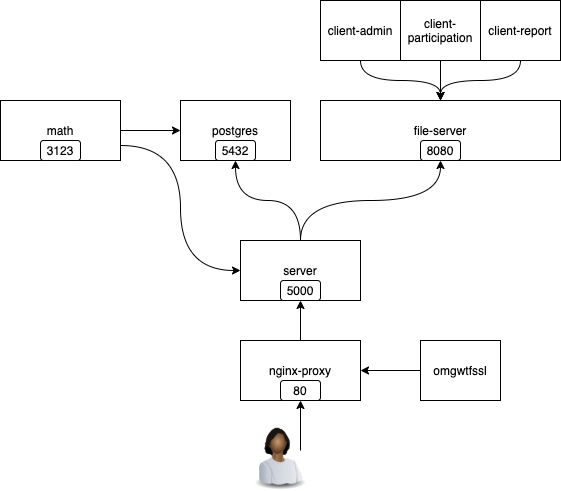

The diagram above was exported from draw.io. Its source (the exported page's mxGraphModel, read from the mxfile embedded in the PNG):
<mxGraphModel dx="946" dy="460" grid="1" gridSize="10" guides="1" tooltips="1" connect="1" arrows="1" fold="1" page="1" pageScale="1" pageWidth="850" pageHeight="1100" background="#ffffff" math="0" shadow="0">
  <root>
    <mxCell id="0" />
    <mxCell id="1" parent="0" />
    <mxCell id="-9S8wQu7a1H3dxcCwTST-20" style="edgeStyle=orthogonalEdgeStyle;rounded=0;orthogonalLoop=1;jettySize=auto;html=1;exitX=0.5;exitY=0;exitDx=0;exitDy=0;entryX=0.5;entryY=1;entryDx=0;entryDy=0;" parent="1" source="-9S8wQu7a1H3dxcCwTST-1" target="-9S8wQu7a1H3dxcCwTST-5" edge="1">
      <mxGeometry relative="1" as="geometry" />
    </mxCell>
    <mxCell id="-9S8wQu7a1H3dxcCwTST-1" value="nginx-proxy" style="rounded=0;whiteSpace=wrap;html=1;" parent="1" vertex="1">
      <mxGeometry x="640" y="1280" width="120" height="60" as="geometry" />
    </mxCell>
    <mxCell id="-9S8wQu7a1H3dxcCwTST-2" value="file-server" style="rounded=0;whiteSpace=wrap;html=1;" parent="1" vertex="1">
      <mxGeometry x="720" y="1040" width="240" height="60" as="geometry" />
    </mxCell>
    <mxCell id="-9S8wQu7a1H3dxcCwTST-16" style="edgeStyle=orthogonalEdgeStyle;curved=1;rounded=0;orthogonalLoop=1;jettySize=auto;html=1;exitX=0.5;exitY=1;exitDx=0;exitDy=0;entryX=0.5;entryY=0;entryDx=0;entryDy=0;" parent="1" source="-9S8wQu7a1H3dxcCwTST-3" target="-9S8wQu7a1H3dxcCwTST-2" edge="1">
      <mxGeometry relative="1" as="geometry" />
    </mxCell>
    <mxCell id="-9S8wQu7a1H3dxcCwTST-3" value="client-admin" style="rounded=0;whiteSpace=wrap;html=1;" parent="1" vertex="1">
      <mxGeometry x="720" y="940" width="80" height="60" as="geometry" />
    </mxCell>
    <mxCell id="-9S8wQu7a1H3dxcCwTST-17" style="edgeStyle=orthogonalEdgeStyle;curved=1;rounded=0;orthogonalLoop=1;jettySize=auto;html=1;exitX=0.5;exitY=1;exitDx=0;exitDy=0;entryX=0.5;entryY=0;entryDx=0;entryDy=0;" parent="1" source="-9S8wQu7a1H3dxcCwTST-4" target="-9S8wQu7a1H3dxcCwTST-2" edge="1">
      <mxGeometry relative="1" as="geometry" />
    </mxCell>
    <mxCell id="-9S8wQu7a1H3dxcCwTST-4" value="client-participation" style="rounded=0;whiteSpace=wrap;html=1;" parent="1" vertex="1">
      <mxGeometry x="800" y="940" width="80" height="60" as="geometry" />
    </mxCell>
    <mxCell id="-9S8wQu7a1H3dxcCwTST-18" style="edgeStyle=orthogonalEdgeStyle;curved=1;rounded=0;orthogonalLoop=1;jettySize=auto;html=1;exitX=0.5;exitY=0;exitDx=0;exitDy=0;entryX=0.5;entryY=1;entryDx=0;entryDy=0;" parent="1" source="-9S8wQu7a1H3dxcCwTST-5" target="-9S8wQu7a1H3dxcCwTST-2" edge="1">
      <mxGeometry relative="1" as="geometry" />
    </mxCell>
    <mxCell id="-9S8wQu7a1H3dxcCwTST-32" style="edgeStyle=orthogonalEdgeStyle;curved=1;rounded=0;orthogonalLoop=1;jettySize=auto;html=1;entryX=0.5;entryY=1;entryDx=0;entryDy=0;exitX=0.5;exitY=0;exitDx=0;exitDy=0;" parent="1" source="-9S8wQu7a1H3dxcCwTST-5" target="-9S8wQu7a1H3dxcCwTST-24" edge="1">
      <mxGeometry relative="1" as="geometry">
        <mxPoint x="635" y="1180" as="sourcePoint" />
      </mxGeometry>
    </mxCell>
    <mxCell id="-9S8wQu7a1H3dxcCwTST-5" value="server" style="rounded=0;whiteSpace=wrap;html=1;" parent="1" vertex="1">
      <mxGeometry x="640" y="1180" width="120" height="60" as="geometry" />
    </mxCell>
    <mxCell id="-9S8wQu7a1H3dxcCwTST-6" value="postgres" style="rounded=0;whiteSpace=wrap;html=1;" parent="1" vertex="1">
      <mxGeometry x="580" y="1040" width="110" height="60" as="geometry" />
    </mxCell>
    <mxCell id="-9S8wQu7a1H3dxcCwTST-15" style="edgeStyle=orthogonalEdgeStyle;curved=1;rounded=0;orthogonalLoop=1;jettySize=auto;html=1;exitX=1;exitY=0.5;exitDx=0;exitDy=0;entryX=0;entryY=0.5;entryDx=0;entryDy=0;" parent="1" source="-9S8wQu7a1H3dxcCwTST-7" target="-9S8wQu7a1H3dxcCwTST-6" edge="1">
      <mxGeometry relative="1" as="geometry" />
    </mxCell>
    <mxCell id="BXvPXChuxd1ZH0U9aHPB-3" style="edgeStyle=orthogonalEdgeStyle;curved=1;rounded=0;orthogonalLoop=1;jettySize=auto;html=1;exitX=1;exitY=0.75;exitDx=0;exitDy=0;entryX=0;entryY=0.5;entryDx=0;entryDy=0;" parent="1" source="-9S8wQu7a1H3dxcCwTST-7" target="-9S8wQu7a1H3dxcCwTST-5" edge="1">
      <mxGeometry relative="1" as="geometry" />
    </mxCell>
    <mxCell id="-9S8wQu7a1H3dxcCwTST-7" value="math" style="rounded=0;whiteSpace=wrap;html=1;" parent="1" vertex="1">
      <mxGeometry x="400" y="1040" width="120" height="60" as="geometry" />
    </mxCell>
    <mxCell id="-9S8wQu7a1H3dxcCwTST-21" value="8080" style="rounded=1;whiteSpace=wrap;html=1;" parent="1" vertex="1">
      <mxGeometry x="820" y="1080" width="40" height="20" as="geometry" />
    </mxCell>
    <mxCell id="VbDc6xCMck3HSpgr5Wm4-3" style="edgeStyle=orthogonalEdgeStyle;rounded=0;orthogonalLoop=1;jettySize=auto;html=1;entryX=0.5;entryY=1;entryDx=0;entryDy=0;" edge="1" parent="1" target="-9S8wQu7a1H3dxcCwTST-22">
      <mxGeometry relative="1" as="geometry">
        <mxPoint x="700" y="1400" as="targetPoint" />
        <mxPoint x="700" y="1390" as="sourcePoint" />
      </mxGeometry>
    </mxCell>
    <mxCell id="-9S8wQu7a1H3dxcCwTST-22" value="80" style="rounded=1;whiteSpace=wrap;html=1;" parent="1" vertex="1">
      <mxGeometry x="680" y="1320" width="40" height="20" as="geometry" />
    </mxCell>
    <mxCell id="-9S8wQu7a1H3dxcCwTST-23" value="5000" style="rounded=1;whiteSpace=wrap;html=1;" parent="1" vertex="1">
      <mxGeometry x="680" y="1220" width="40" height="20" as="geometry" />
    </mxCell>
    <mxCell id="-9S8wQu7a1H3dxcCwTST-24" value="5432" style="rounded=1;whiteSpace=wrap;html=1;" parent="1" vertex="1">
      <mxGeometry x="615" y="1080" width="40" height="20" as="geometry" />
    </mxCell>
    <mxCell id="-9S8wQu7a1H3dxcCwTST-25" value="3123" style="rounded=1;whiteSpace=wrap;html=1;" parent="1" vertex="1">
      <mxGeometry x="440" y="1080" width="40" height="20" as="geometry" />
    </mxCell>
    <mxCell id="BXvPXChuxd1ZH0U9aHPB-2" style="edgeStyle=orthogonalEdgeStyle;curved=1;rounded=0;orthogonalLoop=1;jettySize=auto;html=1;exitX=0.5;exitY=1;exitDx=0;exitDy=0;" parent="1" source="BXvPXChuxd1ZH0U9aHPB-1" edge="1">
      <mxGeometry relative="1" as="geometry">
        <mxPoint x="840" y="1040" as="targetPoint" />
      </mxGeometry>
    </mxCell>
    <mxCell id="BXvPXChuxd1ZH0U9aHPB-1" value="client-report" style="rounded=0;whiteSpace=wrap;html=1;" parent="1" vertex="1">
      <mxGeometry x="880" y="940" width="80" height="60" as="geometry" />
    </mxCell>
    <mxCell id="VbDc6xCMck3HSpgr5Wm4-2" style="edgeStyle=orthogonalEdgeStyle;rounded=0;orthogonalLoop=1;jettySize=auto;html=1;exitX=0;exitY=0.5;exitDx=0;exitDy=0;entryX=1;entryY=0.5;entryDx=0;entryDy=0;" edge="1" parent="1" source="VbDc6xCMck3HSpgr5Wm4-1" target="-9S8wQu7a1H3dxcCwTST-1">
      <mxGeometry relative="1" as="geometry" />
    </mxCell>
    <mxCell id="VbDc6xCMck3HSpgr5Wm4-1" value="omgwtfssl" style="rounded=0;whiteSpace=wrap;html=1;" vertex="1" parent="1">
      <mxGeometry x="820" y="1280" width="80" height="60" as="geometry" />
    </mxCell>
    <mxCell id="VbDc6xCMck3HSpgr5Wm4-4" value="" style="image;html=1;labelBackgroundColor=#ffffff;image=img/lib/clip_art/people/Worker_Woman_Black_128x128.png" vertex="1" parent="1">
      <mxGeometry x="644" y="1360" width="70" height="70" as="geometry" />
    </mxCell>
  </root>
</mxGraphModel>